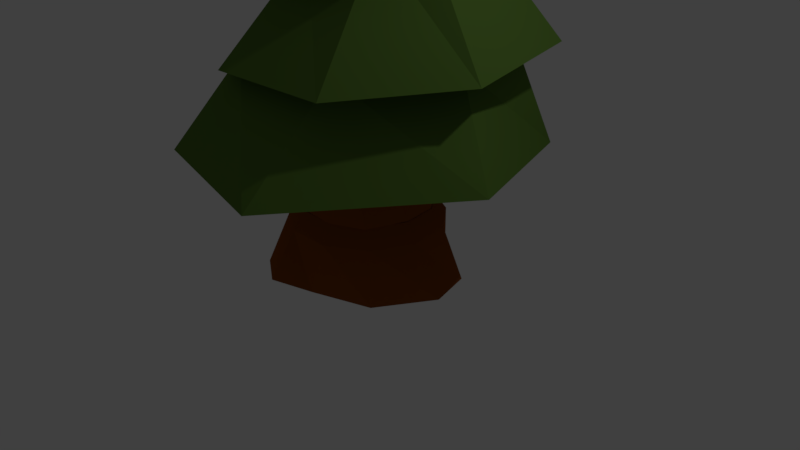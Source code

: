 # Source: Spruce.blend  (saved by Blender 2.78.0; exported with 4.5.12 LTS)
import bpy
from mathutils import Matrix  # noqa: F401  (used for matrix-valued properties, if any)

bpy.ops.wm.read_factory_settings(use_empty=True)
scene = bpy.context.scene
scene.name = 'Scene'

# ---- collections
col_collection_1 = bpy.data.collections.new('Collection 1'); scene.collection.children.link(col_collection_1)

# ---- materials (node trees are filled in below, after node groups)
mat_material_007 = bpy.data.materials.new('Material.007')
mat_material_007.alpha_threshold = 0.0
mat_material_007.use_transparent_shadow = False
mat_material_007.diffuse_color = (0.2831, 0.07421, 0.01033, 1.0)
mat_material_007.roughness = 0.5
mat_material_001 = bpy.data.materials.new('Material.001')
mat_material_001.alpha_threshold = 0.0
mat_material_001.use_transparent_shadow = False
mat_material_001.diffuse_color = (0.107, 0.2016, 0.0356, 1.0)
mat_material_001.roughness = 0.5
mat_material_001.specular_intensity = 0.2671

# ---- material node trees

# ---- world
world_world = bpy.data.worlds.new('World'); scene.world = world_world
world_world.color = (0.05088, 0.05088, 0.05088)
world_world.use_sun_shadow = False
world_world.sun_shadow_jitter_overblur = 0.0
world_world.cycles.sampling_method = 'MANUAL'

# ---- cameras
cam_camera = bpy.data.cameras.new('Camera')
cam_camera.clip_end = 100.0
cam_camera.lens = 35.0
cam_camera.sensor_width = 32.0
cam_camera.sensor_height = 18.0
cam_camera.ortho_scale = 7.314
cam_camera.dof.focus_distance = 0.0
cam_camera.dof.aperture_fstop = 128.0

# ---- lights
light_lamp = bpy.data.lights.new('Lamp', 'POINT')
light_lamp.transmission_factor = 0.0
light_lamp.cutoff_distance = 30.0
light_lamp.energy = 100.0
light_lamp.shadow_buffer_clip_start = 1.001
light_lamp.shadow_soft_size = 0.1
light_lamp.shadow_maximum_resolution = 0.006
light_lamp.use_absolute_resolution = True

# ---- meshes
me_cylinder_001 = bpy.data.meshes.new('Cylinder.001')
me_cylinder_001.from_pydata([(0.04098, 1.032, -0.07986), (0.02446, 0.9371, 1.654), (0.5314, 0.8414, -0.01531), (0.6291, 0.4834, 1.66), (0.8917, 0.4145, -0.01329), (0.7764, 0.4113, 1.67), (0.9669, -0.1189, -0.008597), (0.6432, -0.008177, 1.623), (0.7424, -0.7122, -0.01707), (0.5182, -0.4045, 1.664), (0.2863, -0.9549, -0.0008761), (0.3407, -0.6096, 1.611), (-0.3057, -0.9277, -0.0029), (-0.1018, -0.6411, 1.606), (-0.7144, -0.6563, -0.02455), (-0.4459, -0.2284, 1.605), (-0.9698, -0.1229, -0.01637), (-0.6387, 0.1501, 1.6), (-0.9046, 0.4358, 0.001032), (-0.5607, 0.4155, 1.603), (-0.5337, 0.8538, -2.533e-05), (-0.3762, 1.01, 1.664), (-0.04194, 0.7972, 3.225), (0.2533, 0.2672, 3.125), (0.5282, 0.1075, 2.944), (0.1252, -0.02706, 2.882), (-0.07772, -0.2339, 2.94), (-0.2735, -0.2466, 2.901), (-0.5213, -0.02125, 2.898), (-0.568, 0.1366, 2.897), (-0.4548, 0.4168, 2.894), (-0.3415, 0.4793, 3.014), (-0.2285, 0.7286, 3.096), (0.2735, 0.06564, 4.216), (0.129, 0.3251, 4.265), (0.4081, -0.01257, 4.127), (0.2108, -0.07844, 4.097), (0.1114, -0.1797, 4.125), (0.0156, -0.1859, 4.106), (-0.1057, -0.0756, 4.105), (-0.1286, 0.001662, 4.104), (-0.07317, 0.1389, 4.103), (-0.01772, 0.1695, 4.161), (0.03762, 0.2915, 4.201)], [], [(0, 1, 3, 2), (2, 3, 5, 4), (4, 5, 7, 6), (6, 7, 9, 8), (8, 9, 11, 10), (10, 11, 13, 12), (12, 13, 15, 14), (14, 15, 17, 16), (16, 17, 19, 18), (7, 5, 24, 25), (18, 19, 21, 20), (20, 21, 1, 0), (0, 2, 4, 6, 8, 10, 12, 14, 16, 18, 20), (1, 21, 32, 22), (5, 3, 23, 24), (21, 19, 31, 32), (19, 17, 30, 31), (17, 15, 29, 30), (15, 13, 28, 29), (13, 11, 27, 28), (11, 9, 26, 27), (9, 7, 25, 26), (3, 1, 22, 23), (24, 23, 33, 35), (33, 34, 43, 42, 41, 40, 39, 38, 37, 36, 35), (31, 30, 41, 42), (28, 27, 38, 39), (25, 24, 35, 36), (32, 31, 42, 43), (29, 28, 39, 40), (26, 25, 36, 37), (22, 32, 43, 34), (23, 22, 34, 33), (30, 29, 40, 41), (27, 26, 37, 38)])
_uv = me_cylinder_001.uv_layers.new(name='UVMap')
_uv.uv.foreach_set('vector', [0.0, 0.0, 0.0, 0.0, 0.0, 0.0, 0.0, 0.0, 0.0, 0.0, 0.0, 0.0, 0.0, 0.0, 0.0, 0.0, 0.0, 0.0, 0.0, 0.0, 0.0, 0.0, 0.0, 0.0, 0.0, 0.0, 0.0, 0.0, 0.0, 0.0, 0.0, 0.0, 0.0, 0.0, 0.0, 0.0, 0.0, 0.0, 0.0, 0.0, 0.0, 0.0, 0.0, 0.0, 0.0, 0.0, 0.0, 0.0, 0.0, 0.0, 0.0, 0.0, 0.0, 0.0, 0.0, 0.0, 0.0, 0.0, 0.0, 0.0, 0.0, 0.0, 0.0, 0.0, 0.0, 0.0, 0.0, 0.0, 0.0, 0.0, 0.0, 0.0, 0.0, 0.0, 0.0, 0.0, 0.0, 0.0, 0.0, 0.0, 0.0, 0.0, 0.0, 0.0, 0.0, 0.0, 0.0, 0.0, 0.0, 0.0, 0.0, 0.0, 0.0, 0.0, 0.0, 0.0, 0.0, 0.0, 0.0, 0.0, 0.0, 0.0, 0.0, 0.0, 0.0, 0.0, 0.0, 0.0, 0.0, 0.0, 0.0, 0.0, 0.0, 0.0, 0.0, 0.0, 0.0, 0.0, 0.0, 0.0, 0.0, 0.0, 0.0, 0.0, 0.0, 0.0, 0.0, 0.0, 0.0, 0.0, 0.0, 0.0, 0.0, 0.0, 0.0, 0.0, 0.0, 0.0, 0.0, 0.0, 0.0, 0.0, 0.0, 0.0, 0.0, 0.0, 0.0, 0.0, 0.0, 0.0, 0.0, 0.0, 0.0, 0.0, 0.0, 0.0, 0.0, 0.0, 0.0, 0.0, 0.0, 0.0, 0.0, 0.0, 0.0, 0.0, 0.0, 0.0, 0.0, 0.0, 0.0, 0.0, 0.0, 0.0, 0.0, 0.0, 0.0, 0.0, 0.0, 0.0, 0.0, 0.0, 0.0, 0.0, 0.0, 0.0, 0.0, 0.0, 0.0, 0.0, 0.0, 0.0, 0.0, 0.0, 0.0, 0.0, 0.0, 0.0, 0.0, 0.0, 0.0, 0.0, 0.0, 0.0, 0.0, 0.0, 0.0, 0.0, 0.0, 0.0, 0.0, 0.0, 0.0, 0.0, 0.0, 0.0, 0.0, 0.0, 0.0, 0.0, 0.0, 0.0, 0.0, 0.0, 0.0, 0.0, 0.0, 0.0, 0.0, 0.0, 0.0, 0.0, 0.0, 0.0, 0.0, 0.0, 0.0, 0.0, 0.0, 0.0, 0.0, 0.0, 0.0, 0.0, 0.0, 0.0, 0.0, 0.0, 0.0, 0.0, 0.0, 0.0, 0.0, 0.0, 0.0, 0.0, 0.0, 0.0, 0.0, 0.0, 0.0, 0.0, 0.0, 0.0, 0.0, 0.0, 0.0, 0.0, 0.0, 0.0, 0.0, 0.0, 0.0, 0.0, 0.0, 0.0, 0.0, 0.0, 0.0, 0.0, 0.0, 0.0, 0.0, 0.0, 0.0, 0.0, 0.0, 0.0, 0.0, 0.0, 0.0, 0.0, 0.0, 0.0, 0.0, 0.0, 0.0, 0.0, 0.0, 0.0, 0.0, 0.0, 0.0, 0.0, 0.0, 0.0, 0.0, 0.0])
me_cylinder_001.materials.append(mat_material_007)
me_cylinder_001.use_remesh_preserve_volume = False
me_cylinder_001.use_remesh_preserve_attributes = False
me_cylinder_001.use_mirror_vertex_groups = False
me_cylinder_001.update()
me_cylinder_008 = bpy.data.meshes.new('Cylinder.008')
me_cylinder_008.from_pydata([(1.366, 5.444, 14.64), (2.284, 2.474, 16.43), (5.665, 3.595, 13.57), (4.489, 1.364, 16.09), (6.327, -1.891, 13.54), (5.041, -1.117, 16.04), (2.565, -6.602, 14.21), (3.524, -3.1, 16.31), (-1.283, -5.175, 14.81), (1.081, -3.092, 16.7), (-4.553, -1.855, 15.29), (0.1597, -1.101, 16.82), (-3.201, 3.135, 14.35), (0.08655, 1.378, 16.8), (-0.1111, 8.609, 11.8), (1.129, 3.997, 14.22), (6.681, 4.122, 10.14), (4.542, 2.278, 13.69), (8.156, -4.233, 10.33), (5.396, -1.563, 13.61), (2.103, -10.01, 11.14), (3.048, -4.633, 14.03), (-4.212, -7.83, 12.06), (-0.7346, -4.621, 14.64), (-9.275, -2.691, 12.81), (-2.16, -1.538, 14.83), (-7.181, 5.034, 11.35), (-2.274, 2.3, 14.79), (-8.833, 8.349, 9.267), (-3.719, 3.827, 11.91), (0.01323, 11.48, 7.159), (1.002, 5.051, 11.13), (8.211, 4.017, 6.782), (5.216, 2.021, 11.2), (8.286, -8.153, 6.536), (5.27, -3.019, 10.88), (0.4942, -11.08, 7.332), (1.434, -6.25, 11.19), (-8.735, -10.36, 8.476), (-2.506, -4.437, 11.66), (-12.58, -0.5161, 8.771), (-5.604, -0.7452, 12.44), (-16.14, 2.339, 5.964), (-6.574, -0.6872, 8.472), (-11.78, 11.87, 4.426), (-3.854, 5.625, 8.067), (1.27, 13.88, 4.064), (0.5562, 7.133, 8.79), (12.77, 3.294, 2.347), (5.663, 2.891, 7.804), (13.44, -7.37, 2.217), (5.949, -4.044, 8.176), (1.372, -15.19, 3.166), (0.2233, -4.889, 7.667), (-12.02, -10.68, 3.965), (-6.204, -5.197, 8.472), (16.02, 6.613, -2.945), (5.514, 2.182, 3.559), (17.89, -10.59, -3.156), (4.335, -4.367, 3.713), (1.792, -21.18, -2.667), (0.178, -10.01, 4.127), (-14.56, -15.52, -2.107), (-7.24, -8.601, 4.779), (-22.17, 4.172, -2.036), (-11.2, 1.829, 5.056), (-14.61, 18.18, -2.308), (-7.283, 5.444, 4.679), (1.601, 19.8, -2.432), (2.615, 7.269, 3.781), (6.303, -23.26, -8.61), (3.228, -12.81, -2.064), (-10.73, -19.31, -10.21), (-9.72, -12.6, -2.064), (-24.93, 5.179, -7.914), (-15.62, 0.7759, -2.064), (-11.34, 25.18, -8.366), (-9.697, 13.15, -2.064), (6.991, 23.39, -7.881), (3.532, 15.97, -2.064), (20.01, 12.67, -8.193), (7.051, 6.113, -2.064), (23.66, -12.97, -9.718), (13.86, -4.375, -2.064)], [], [(0, 1, 3, 2), (2, 3, 5, 4), (4, 5, 7, 6), (6, 7, 9, 8), (8, 9, 11, 10), (3, 1, 13, 11, 9, 7, 5), (10, 11, 13, 12), (12, 13, 1, 0), (0, 2, 4, 6, 8, 10, 12), (14, 15, 17, 16), (16, 17, 19, 18), (18, 19, 21, 20), (20, 21, 23, 22), (22, 23, 25, 24), (17, 15, 27, 25, 23, 21, 19), (24, 25, 27, 26), (26, 27, 15, 14), (14, 16, 18, 20, 22, 24, 26), (28, 29, 31, 30), (30, 31, 33, 32), (32, 33, 35, 34), (34, 35, 37, 36), (36, 37, 39, 38), (31, 29, 41, 39, 37, 35, 33), (38, 39, 41, 40), (40, 41, 29, 28), (28, 30, 32, 34, 36, 38, 40), (42, 43, 45, 44), (44, 45, 47, 46), (46, 47, 49, 48), (48, 49, 51, 50), (50, 51, 53, 52), (45, 43, 55, 53, 51, 49, 47), (52, 53, 55, 54), (54, 55, 43, 42), (42, 44, 46, 48, 50, 52, 54), (56, 57, 59, 58), (58, 59, 61, 60), (60, 61, 63, 62), (62, 63, 65, 64), (64, 65, 67, 66), (59, 57, 69, 67, 65, 63, 61), (66, 67, 69, 68), (68, 69, 57, 56), (56, 58, 60, 62, 64, 66, 68), (70, 71, 73, 72), (72, 73, 75, 74), (74, 75, 77, 76), (76, 77, 79, 78), (78, 79, 81, 80), (73, 71, 83, 81, 79, 77, 75), (80, 81, 83, 82), (82, 83, 71, 70), (70, 72, 74, 76, 78, 80, 82)])
_uv = me_cylinder_008.uv_layers.new(name='UVMap')
_uv.uv.foreach_set('vector', [0.0, 0.0, 1.0, 0.0, 1.0, 1.0, 0.0, 1.0, 0.0, 0.0, 1.0, 0.0, 1.0, 1.0, 0.0, 1.0, 0.0, 0.0, 1.0, 0.0, 1.0, 1.0, 0.0, 1.0, 0.0, 0.0, 1.0, 0.0, 1.0, 1.0, 0.0, 1.0, 0.0, 0.0, 1.0, 0.0, 1.0, 1.0, 0.0, 1.0, 0.5, 1.0, 0.8909, 0.8117, 0.9875, 0.3887, 0.7169, 0.04952, 0.2831, 0.04952, 0.01254, 0.3887, 0.1091, 0.8117, 0.0, 0.0, 1.0, 0.0, 1.0, 1.0, 0.0, 1.0, 0.0, 0.0, 1.0, 0.0, 1.0, 1.0, 0.0, 1.0, 0.5, 1.0, 0.8909, 0.8117, 0.9875, 0.3887, 0.7169, 0.04952, 0.2831, 0.04952, 0.01254, 0.3887, 0.1091, 0.8117, 0.0, 0.0, 1.0, 0.0, 1.0, 1.0, 0.0, 1.0, 0.0, 0.0, 1.0, 0.0, 1.0, 1.0, 0.0, 1.0, 0.0, 0.0, 1.0, 0.0, 1.0, 1.0, 0.0, 1.0, 0.0, 0.0, 1.0, 0.0, 1.0, 1.0, 0.0, 1.0, 0.0, 0.0, 1.0, 0.0, 1.0, 1.0, 0.0, 1.0, 0.5, 1.0, 0.8909, 0.8117, 0.9875, 0.3887, 0.7169, 0.04952, 0.2831, 0.04952, 0.01254, 0.3887, 0.1091, 0.8117, 0.0, 0.0, 1.0, 0.0, 1.0, 1.0, 0.0, 1.0, 0.0, 0.0, 1.0, 0.0, 1.0, 1.0, 0.0, 1.0, 0.5, 1.0, 0.8909, 0.8117, 0.9875, 0.3887, 0.7169, 0.04952, 0.2831, 0.04952, 0.01254, 0.3887, 0.1091, 0.8117, 0.0, 0.0, 1.0, 0.0, 1.0, 1.0, 0.0, 1.0, 0.0, 0.0, 1.0, 0.0, 1.0, 1.0, 0.0, 1.0, 0.0, 0.0, 1.0, 0.0, 1.0, 1.0, 0.0, 1.0, 0.0, 0.0, 1.0, 0.0, 1.0, 1.0, 0.0, 1.0, 0.0, 0.0, 1.0, 0.0, 1.0, 1.0, 0.0, 1.0, 0.5, 1.0, 0.8909, 0.8117, 0.9875, 0.3887, 0.7169, 0.04952, 0.2831, 0.04952, 0.01254, 0.3887, 0.1091, 0.8117, 0.0, 0.0, 1.0, 0.0, 1.0, 1.0, 0.0, 1.0, 0.0, 0.0, 1.0, 0.0, 1.0, 1.0, 0.0, 1.0, 0.5, 1.0, 0.8909, 0.8117, 0.9875, 0.3887, 0.7169, 0.04952, 0.2831, 0.04952, 0.01254, 0.3887, 0.1091, 0.8117, 0.0, 0.0, 1.0, 0.0, 1.0, 1.0, 0.0, 1.0, 0.0, 0.0, 1.0, 0.0, 1.0, 1.0, 0.0, 1.0, 0.0, 0.0, 1.0, 0.0, 1.0, 1.0, 0.0, 1.0, 0.0, 0.0, 1.0, 0.0, 1.0, 1.0, 0.0, 1.0, 0.0, 0.0, 1.0, 0.0, 1.0, 1.0, 0.0, 1.0, 0.5, 1.0, 0.8909, 0.8117, 0.9875, 0.3887, 0.7169, 0.04952, 0.2831, 0.04952, 0.01254, 0.3887, 0.1091, 0.8117, 0.0, 0.0, 1.0, 0.0, 1.0, 1.0, 0.0, 1.0, 0.0, 0.0, 1.0, 0.0, 1.0, 1.0, 0.0, 1.0, 0.5, 1.0, 0.8909, 0.8117, 0.9875, 0.3887, 0.7169, 0.04952, 0.2831, 0.04952, 0.01254, 0.3887, 0.1091, 0.8117, 0.0, 0.0, 1.0, 0.0, 1.0, 1.0, 0.0, 1.0, 0.0, 0.0, 1.0, 0.0, 1.0, 1.0, 0.0, 1.0, 0.0, 0.0, 1.0, 0.0, 1.0, 1.0, 0.0, 1.0, 0.0, 0.0, 1.0, 0.0, 1.0, 1.0, 0.0, 1.0, 0.0, 0.0, 1.0, 0.0, 1.0, 1.0, 0.0, 1.0, 0.5, 1.0, 0.8909, 0.8117, 0.9875, 0.3887, 0.7169, 0.04952, 0.2831, 0.04952, 0.01254, 0.3887, 0.1091, 0.8117, 0.0, 0.0, 1.0, 0.0, 1.0, 1.0, 0.0, 1.0, 0.0, 0.0, 1.0, 0.0, 1.0, 1.0, 0.0, 1.0, 0.5, 1.0, 0.8909, 0.8117, 0.9875, 0.3887, 0.7169, 0.04952, 0.2831, 0.04952, 0.01254, 0.3887, 0.1091, 0.8117, 0.0, 0.0, 1.0, 0.0, 1.0, 1.0, 0.0, 1.0, 0.0, 0.0, 1.0, 0.0, 1.0, 1.0, 0.0, 1.0, 0.0, 0.0, 1.0, 0.0, 1.0, 1.0, 0.0, 1.0, 0.0, 0.0, 1.0, 0.0, 1.0, 1.0, 0.0, 1.0, 0.0, 0.0, 1.0, 0.0, 1.0, 1.0, 0.0, 1.0, 0.5, 1.0, 0.8909, 0.8117, 0.9875, 0.3887, 0.7169, 0.04952, 0.2831, 0.04952, 0.01254, 0.3887, 0.1091, 0.8117, 0.0, 0.0, 1.0, 0.0, 1.0, 1.0, 0.0, 1.0, 0.0, 0.0, 1.0, 0.0, 1.0, 1.0, 0.0, 1.0, 0.5, 1.0, 0.8909, 0.8117, 0.9875, 0.3887, 0.7169, 0.04952, 0.2831, 0.04952, 0.01254, 0.3887, 0.1091, 0.8117])
me_cylinder_008.materials.append(mat_material_001)
me_cylinder_008.use_remesh_preserve_volume = False
me_cylinder_008.use_remesh_preserve_attributes = False
me_cylinder_008.use_mirror_vertex_groups = False
me_cylinder_008.update()
me_cylinder = bpy.data.meshes.new('Cylinder')
me_cylinder.from_pydata([(0.0, 1.356, -1.148), (0.0, 1.0, -0.6975), (0.5406, 0.8413, -1.148), (0.5406, 0.8413, -0.6975), (1.236, 0.4154, -1.148), (0.9096, 0.4154, -0.6975), (1.392, -0.1423, -1.148), (0.9898, -0.1423, -0.6975), (0.981, -0.8464, -1.148), (0.7557, -0.6549, -0.6975), (0.2817, -1.151, -1.121), (0.2817, -0.9595, -0.6975), (-0.2817, -1.322, -1.121), (-0.2817, -0.9595, -0.6975), (-0.7557, -1.017, -1.148), (-0.7557, -0.6549, -0.6975), (-1.27, -0.1423, -1.148), (-0.9898, -0.1423, -0.6975), (-1.19, 0.4154, -1.148), (-0.9096, 0.4154, -0.6975), (-0.5406, 1.197, -1.148), (-0.5406, 0.8413, -0.6975), (0.4557, 0.7091, -0.5257), (-5.449e-09, 0.8429, -0.5257), (0.7667, 0.3501, -0.5257), (0.8343, -0.12, -0.5257), (0.637, -0.552, -0.5257), (0.2375, -0.8087, -0.5257), (-0.2375, -0.8087, -0.5257), (-0.637, -0.552, -0.5257), (-0.8343, -0.12, -0.5257), (-0.7667, 0.3501, -0.5257), (-0.4557, 0.7091, -0.5257), (0.4557, 0.7091, -0.5257), (-5.449e-09, 0.8429, -0.5257), (0.7667, 0.3501, -0.5257), (0.8343, -0.12, -0.5257), (0.637, -0.552, -0.5257), (0.2375, -0.8087, -0.5257), (-0.2375, -0.8087, -0.5257), (-0.637, -0.552, -0.5257), (-0.8343, -0.12, -0.5257), (-0.7667, 0.3501, -0.5257), (-0.4557, 0.7091, -0.5257)], [], [(0, 1, 3, 2), (2, 3, 5, 4), (4, 5, 7, 6), (6, 7, 9, 8), (8, 9, 11, 10), (10, 11, 13, 12), (12, 13, 15, 14), (14, 15, 17, 16), (16, 17, 19, 18), (15, 13, 28, 29), (18, 19, 21, 20), (20, 21, 1, 0), (0, 2, 4, 6, 8, 10, 12, 14, 16, 18, 20), (23, 32, 43, 34), (13, 11, 27, 28), (11, 9, 26, 27), (9, 7, 25, 26), (3, 1, 23, 22), (7, 5, 24, 25), (1, 21, 32, 23), (5, 3, 22, 24), (21, 19, 31, 32), (19, 17, 30, 31), (17, 15, 29, 30), (22, 23, 34, 33), (30, 29, 40, 41), (27, 26, 37, 38), (24, 22, 33, 35), (31, 30, 41, 42), (28, 27, 38, 39), (25, 24, 35, 36), (32, 31, 42, 43), (29, 28, 39, 40), (26, 25, 36, 37), (33, 34, 43, 42, 41, 40, 39, 38, 37, 36, 35)])
_uv = me_cylinder.uv_layers.new(name='UVMap')
_uv.uv.foreach_set('vector', [0.0, 0.0, 1.0, 0.0, 1.0, 1.0, 0.0, 1.0, 0.0, 0.0, 1.0, 0.0, 1.0, 1.0, 0.0, 1.0, 0.0, 0.0, 1.0, 0.0, 1.0, 1.0, 0.0, 1.0, 0.0, 0.0, 1.0, 0.0, 1.0, 1.0, 0.0, 1.0, 0.0, 0.0, 1.0, 0.0, 1.0, 1.0, 0.0, 1.0, 0.0, 0.0, 1.0, 0.0, 1.0, 1.0, 0.0, 1.0, 0.0, 0.0, 1.0, 0.0, 1.0, 1.0, 0.0, 1.0, 0.0, 0.0, 1.0, 0.0, 1.0, 1.0, 0.0, 1.0, 0.0, 0.0, 1.0, 0.0, 1.0, 1.0, 0.0, 1.0, 0.0, 0.0, 1.0, 0.0, 1.0, 1.0, 0.0, 1.0, 0.0, 0.0, 1.0, 0.0, 1.0, 1.0, 0.0, 1.0, 0.0, 0.0, 1.0, 0.0, 1.0, 1.0, 0.0, 1.0, 0.5, 1.0, 0.7703, 0.9206, 0.9548, 0.7077, 0.9949, 0.4288, 0.8779, 0.1726, 0.6409, 0.02025, 0.3591, 0.02025, 0.1221, 0.1726, 0.005089, 0.4288, 0.04518, 0.7077, 0.2297, 0.9206, 0.0, 0.0, 1.0, 0.0, 1.0, 1.0, 0.0, 1.0, 0.0, 0.0, 1.0, 0.0, 1.0, 1.0, 0.0, 1.0, 0.0, 0.0, 1.0, 0.0, 1.0, 1.0, 0.0, 1.0, 0.0, 0.0, 1.0, 0.0, 1.0, 1.0, 0.0, 1.0, 0.0, 0.0, 1.0, 0.0, 1.0, 1.0, 0.0, 1.0, 0.0, 0.0, 1.0, 0.0, 1.0, 1.0, 0.0, 1.0, 0.0, 0.0, 1.0, 0.0, 1.0, 1.0, 0.0, 1.0, 0.0, 0.0, 1.0, 0.0, 1.0, 1.0, 0.0, 1.0, 0.0, 0.0, 1.0, 0.0, 1.0, 1.0, 0.0, 1.0, 0.0, 0.0, 1.0, 0.0, 1.0, 1.0, 0.0, 1.0, 0.0, 0.0, 1.0, 0.0, 1.0, 1.0, 0.0, 1.0, 0.0, 0.0, 1.0, 0.0, 1.0, 1.0, 0.0, 1.0, 0.0, 0.0, 1.0, 0.0, 1.0, 1.0, 0.0, 1.0, 0.0, 0.0, 1.0, 0.0, 1.0, 1.0, 0.0, 1.0, 0.0, 0.0, 1.0, 0.0, 1.0, 1.0, 0.0, 1.0, 0.0, 0.0, 1.0, 0.0, 1.0, 1.0, 0.0, 1.0, 0.0, 0.0, 1.0, 0.0, 1.0, 1.0, 0.0, 1.0, 0.0, 0.0, 1.0, 0.0, 1.0, 1.0, 0.0, 1.0, 0.0, 0.0, 1.0, 0.0, 1.0, 1.0, 0.0, 1.0, 0.0, 0.0, 1.0, 0.0, 1.0, 1.0, 0.0, 1.0, 0.0, 0.0, 1.0, 0.0, 1.0, 1.0, 0.0, 1.0, 0.5, 1.0, 0.7703, 0.9206, 0.9548, 0.7077, 0.9949, 0.4288, 0.8779, 0.1726, 0.6409, 0.02025, 0.3591, 0.02025, 0.1221, 0.1726, 0.005089, 0.4288, 0.04518, 0.7077, 0.2297, 0.9206])
me_cylinder.materials.append(mat_material_007)
me_cylinder.use_remesh_preserve_volume = False
me_cylinder.use_remesh_preserve_attributes = False
me_cylinder.use_mirror_vertex_groups = False
me_cylinder.update()

# ---- objects
ob_stumpextension = bpy.data.objects.new('StumpExtension', me_cylinder_001)
ob_branches = bpy.data.objects.new('Branches', me_cylinder_008)
ob_stump = bpy.data.objects.new('Stump', me_cylinder)
ob_lamp = bpy.data.objects.new('Lamp', light_lamp)
ob_camera = bpy.data.objects.new('Camera', cam_camera)

# ---- transforms, parenting, visibility, modifiers, constraints
ob_stumpextension.location = (0.0009201, -0.007814, 0.7997)
ob_stumpextension.scale = (0.8521, 0.8521, 0.6036)
ob_stumpextension.lineart.crease_threshold = 0.0
ob_branches.location = (0.1144, 0.08389, 3.178)
ob_branches.rotation_euler = (0.0, 0.0, -3.223)
ob_branches.scale = (0.09729, 0.09852, 0.1744)
ob_branches.lineart.crease_threshold = 0.0
ob_stump.location = (0.0, 0.0, 1.475)
ob_stump.scale = (1.0, 1.0, 1.296)
ob_stump.lineart.crease_threshold = 0.0
ob_lamp.location = (4.076, 1.005, 6.487)
ob_lamp.rotation_euler = (0.6503, 0.05522, 1.866)
ob_lamp.lock_rotations_4d = False
ob_lamp.empty_display_type = 'ARROWS'
ob_lamp.color = (0.0, 0.0, 0.0, 0.0)
ob_lamp.lineart.crease_threshold = 0.0
ob_camera.location = (7.481, -6.508, 5.344)
ob_camera.rotation_euler = (1.109, 0.0, 0.8149)
ob_camera.lock_rotations_4d = False
ob_camera.empty_display_type = 'ARROWS'
ob_camera.color = (0.0, 0.0, 0.0, 0.0)
ob_camera.display_type = 'WIRE'
ob_camera.lineart.crease_threshold = 0.0

# ---- collection membership
col_collection_1.objects.link(ob_stumpextension)
col_collection_1.objects.link(ob_branches)
col_collection_1.objects.link(ob_stump)
col_collection_1.objects.link(ob_lamp)
col_collection_1.objects.link(ob_camera)

# ---- scene / render settings (as saved in the file)
scene.camera = ob_camera
scene.frame_start = 1; scene.frame_end = 250; scene.frame_set(1)
scene.render.engine = 'BLENDER_EEVEE_NEXT'
scene.render.resolution_percentage = 50
scene.render.dither_intensity = 0.0
scene.cycles.use_denoising = False
scene.cycles.samples = 128
scene.cycles.sampling_pattern = 'TABULATED_SOBOL'
scene.cycles.light_sampling_threshold = 0.0
scene.cycles.use_adaptive_sampling = False
scene.cycles.use_light_tree = False
scene.cycles.blur_glossy = 0.0
scene.cycles.sample_clamp_indirect = 0.0
scene.view_settings.view_transform = 'Standard'
bpy.context.view_layer.update()
